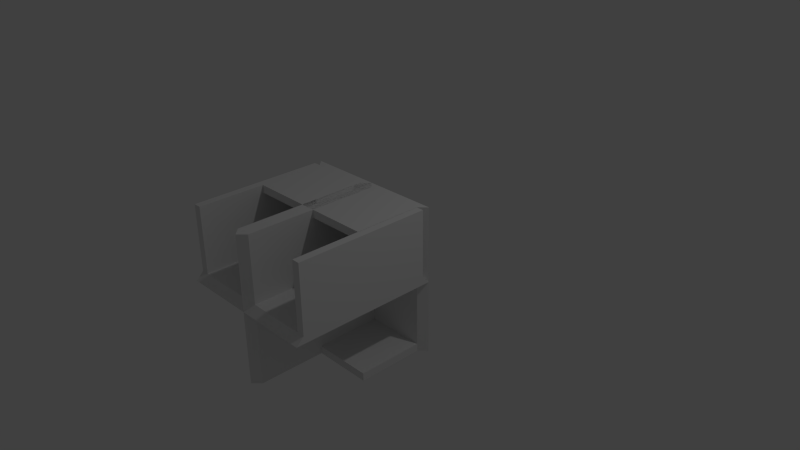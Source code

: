 # Source: pandoras_box2.blend  (saved by Blender 2.69.1; exported with 4.5.12 LTS)
import bpy
from mathutils import Matrix  # noqa: F401  (used for matrix-valued properties, if any)

bpy.ops.wm.read_factory_settings(use_empty=True)
scene = bpy.context.scene
scene.name = 'Scene'

# ---- collections
col_collection_1 = bpy.data.collections.new('Collection 1'); scene.collection.children.link(col_collection_1)

# ---- materials (node trees are filled in below, after node groups)
mat_material = bpy.data.materials.new('Material')
mat_material.alpha_threshold = 0.0
mat_material.use_transparent_shadow = False
mat_material.roughness = 0.5
mat_material.line_color = (0.0, 0.0, 0.0, 1.0)

# ---- material node trees

# ---- world
world_world = bpy.data.worlds.new('World'); scene.world = world_world
world_world.color = (0.05088, 0.05088, 0.05088)
world_world.use_sun_shadow = False
world_world.sun_shadow_jitter_overblur = 0.0
world_world.cycles.sampling_method = 'MANUAL'
world_world.cycles.sample_map_resolution = 256

# ---- cameras
cam_camera = bpy.data.cameras.new('Camera')
cam_camera.clip_end = 100.0
cam_camera.lens = 35.0
cam_camera.sensor_width = 32.0
cam_camera.sensor_height = 18.0
cam_camera.ortho_scale = 7.314
cam_camera.dof.focus_distance = 0.0
cam_camera.dof.aperture_fstop = 128.0

# ---- lights
light_lamp = bpy.data.lights.new('Lamp', 'POINT')
light_lamp.transmission_factor = 0.0
light_lamp.cutoff_distance = 30.0
light_lamp.energy = 100.0
light_lamp.shadow_buffer_clip_start = 1.001
light_lamp.shadow_soft_size = 0.1
light_lamp.shadow_maximum_resolution = 0.006
light_lamp.use_absolute_resolution = True
light_lamp.cycles.use_multiple_importance_sampling = False

# ---- meshes
me_cube_002 = bpy.data.meshes.new('Cube.002')
me_cube_002.from_pydata([(0.9, -1.0, -0.9), (0.9, 1.0, -0.9), (1.0, 1.0, -1.0), (1.0, -1.0, -1.0), (0.9, -1.0, 0.9), (0.9, 1.0, 0.9), (1.0, 1.0, 1.0), (1.0, -1.0, 1.0)], [], [(0, 1, 2, 3), (4, 7, 6, 5), (0, 4, 5, 1), (1, 5, 6, 2), (2, 6, 7, 3), (4, 0, 3, 7)])
_uv = me_cube_002.uv_layers.new(name='UVMap')
_uv.uv.foreach_set('vector', [0.06055, 0.8213, 0.06055, 0.1924, 0.0957, 0.1924, 0.0957, 0.8213, 0.9658, 0.1846, 1.001, 0.1846, 1.001, 0.8154, 0.9658, 0.8154, 0.6904, 0.1006, 0.6904, 0.6611, 0.05957, 0.6611, 0.05957, 0.1006, 0.6553, 0.0332, 0.6553, 0.5986, 0.6221, 0.6289, 0.6221, 0.003906, -0.0009766, 0.003906, 0.6221, 0.003906, 0.6221, 0.6289, -0.0009766, 0.6289, 0.623, 0.03516, 0.623, 0.5938, 0.6553, 0.625, 0.6553, 0.003906])
me_cube_002.materials.append(mat_material)
me_cube_002.use_remesh_preserve_volume = False
me_cube_002.use_remesh_preserve_attributes = False
me_cube_002.use_mirror_vertex_groups = False
me_cube_002.update()
me_cube_001 = bpy.data.meshes.new('Cube.001')
me_cube_001.from_pydata([(-0.9, -1.0, -0.9), (-0.9, 1.0, -0.9), (-1.0, 1.0, -1.0), (0.9, -1.001, -0.9), (0.9, -1.0, -0.9), (0.9, 1.0, -0.9), (1.0, 1.0, -1.0), (-3.576e-07, -1.001, -1.0), (-0.9, -1.0, -0.9), (-0.9, 1.0, -0.9), (0.9, -1.0, -0.9), (0.9, 1.0, -0.9), (0.9, -0.8967, -0.9), (-0.9, 0.8954, -0.9), (-1.0, 0.8954, -1.0), (0.9, 0.9987, -0.9), (-2.98e-07, -1.001, -0.9), (0.9, 0.8954, -0.9), (0.9, -0.8984, -0.9), (0.9, 0.8954, -0.9), (1.0, 0.8954, -1.0), (-0.95, -1.001, -0.95), (-1.0, -1.001, -1.0), (-0.9, 0.8979, -0.9), (-1.0, -0.8967, -1.0), (-0.9, 1.0, 2.066e-07), (0.9, 0.8959, -0.9), (0.9, 1.0, -9.855e-07), (-2.98e-07, 0.9987, -0.9), (-0.9, 0.8954, 2.224e-07), (-0.9, -0.9502, -0.9), (0.9, 0.8954, -9.697e-07), (0.9, -0.8959, -0.9), (0.9, 0.8979, -0.9), (-0.9, 0.9489, -0.9), (-0.9, -0.8967, -0.9), (-2.98e-07, -1.0, -0.9), (-0.95, 1.0, -0.95), (-2.98e-07, 1.0, -0.9), (-0.9, -1.001, -0.9), (-3.576e-07, 1.0, -1.0), (0.9, -0.8991, -0.9), (0.9, 0.9477, -0.9), (-1.0, -0.0006305, -1.0), (0.95, 1.0, -0.95), (0.9, 0.8947, -0.9), (-0.9, 0.9477, -0.9), (-2.98e-07, -1.0, -0.9), (-2.98e-07, 1.0, -0.9), (0.9, 0.9477, -0.9), (0.9, -1.0, -0.9), (0.9, 1.0, -0.9), (-0.9, 1.0, -0.9), (-0.9, -1.0, -0.9), (0.9, 0.8971, -0.9), (0.9, -0.0006305, -0.9), (-1.0, 0.9477, -1.0), (-1.0, -0.949, -1.0), (0.9, -0.8971, -0.9), (0.9, 0.8966, -0.9), (1.0, 0.9477, -1.0), (1.0, -0.0006305, -1.0), (0.9, -1.001, -0.9), (-0.9, 0.8966, -0.9), (-2.98e-07, 0.8954, -0.9), (0.9, -0.8967, -6.991e-07), (-0.95, 0.8966, -0.95), (-0.9, 0.9987, -0.9), (-2.98e-07, 0.8954, -1.0), (-0.9, -0.8967, 4.93e-07), (0.95, 0.8954, -0.95), (-0.9, 0.9987, -0.9), (0.9, 0.8954, -0.9), (-0.9, 0.9477, 2.145e-07), (-0.9, -1.001, -0.9), (5.96e-08, 1.0, -3.894e-07), (0.9, 0.9477, -9.776e-07), (0.9, 0.9987, -0.9), (0.9, -1.001, -0.9), (5.96e-08, 0.8954, -3.736e-07), (0.9, -1.001, -6.833e-07), (-0.9, -1.001, 5.088e-07), (-0.9, -1.001, -0.9), (-0.9, 0.8954, -0.45), (0.9, 0.8954, -0.45), (0.9, 0.9987, -0.9), (0.9, -0.8967, -0.9), (0.9, 1.0, -0.45), (-0.9, 1.0, -0.45), (-0.9, -0.0006305, -0.9), (0.9, -0.949, -0.9), (-2.98e-07, 0.8979, -0.9), (-0.95, 0.9483, -0.95), (0.95, 0.9477, -0.95), (0.9, 0.9477, -0.9), (-3.278e-07, 1.0, -0.95), (-0.9, -0.8991, -0.9), (-2.98e-07, -1.001, -0.9), (-1.192e-07, 0.8954, -0.45), (-2.98e-07, 1.0, -0.9), (-2.98e-07, -1.0, -0.9), (-0.9, 0.9483, -0.9), (1.0, -0.8967, -1.0), (-0.9, 0.9987, -0.9), (-3.278e-07, 0.9477, -1.0), (-2.98e-07, -0.0006305, -1.0), (-0.95, -0.0006305, -0.95), (-2.98e-07, 0.9987, -0.9), (5.96e-08, 0.9477, -3.815e-07), (-0.9, -0.949, -0.9), (0.95, -1.001, -0.95), (1.0, -1.001, -1.0), (0.9, 0.9477, -0.45), (-1.192e-07, 1.0, -0.45), (0.9, -0.949, -0.9), (-0.9, 0.9477, -0.45), (-2.98e-07, -0.0006305, -0.9), (0.412, -0.0006305, -1.0), (0.9, -0.8979, -0.9), (1.0, -0.949, -1.0), (-0.9, -0.8979, -0.9), (-2.98e-07, -0.8967, -0.9), (-0.95, -0.8979, -0.95), (-2.98e-07, -0.8967, -1.0), (0.95, -0.8967, -0.95), (0.9, -0.8967, -0.9), (-0.9, -0.949, 5.009e-07), (5.96e-08, -1.001, -8.723e-08), (0.9, -0.949, -6.912e-07), (5.96e-08, -0.8967, -1.03e-07), (-0.9, -0.8967, -0.45), (0.9, -0.8967, -0.45), (0.9, -1.001, -0.45), (-0.9, -1.001, -0.45), (-2.98e-07, -0.8991, -0.9), (-0.95, -0.9496, -0.95), (0.95, -0.949, -0.95), (0.9, -0.949, -0.9), (-3.278e-07, -1.001, -0.95), (-1.192e-07, -0.8967, -0.45), (-2.98e-07, -1.001, -0.9), (-2.98e-07, 0.9987, -0.9), (-0.9, -0.9496, -0.9), (-3.278e-07, -0.949, -1.0), (5.96e-08, -0.949, -9.513e-08), (0.9, -0.949, -0.45), (-1.192e-07, -1.001, -0.45), (-0.9, -0.949, -0.45)], [(141, 107), (50, 4), (53, 0), (58, 32), (59, 33), (85, 77), (85, 15), (118, 41), (50, 10), (53, 8), (26, 45), (58, 18), (59, 19), (100, 47), (100, 36), (71, 67), (118, 12), (26, 54), (71, 103), (141, 28)], [(92, 34, 1, 37), (93, 60, 6, 44), (94, 42, 5, 51), (95, 44, 6, 40), (124, 136, 119, 102), (132, 80, 127, 146), (98, 84, 31, 79), (99, 52, 9, 48), (144, 127, 80, 128), (101, 63, 13, 46), (12, 114, 136, 124), (140, 97, 82, 74), (104, 60, 20, 68), (90, 145, 132, 62), (86, 131, 145, 90), (131, 65, 128, 145), (108, 76, 27, 75), (129, 144, 128, 65), (69, 126, 144, 129), (139, 129, 65, 131), (112, 87, 27, 76), (113, 88, 25, 75), (126, 81, 127, 144), (115, 83, 29, 73), (55, 12, 124, 102, 61), (56, 92, 37, 2), (14, 66, 92, 56), (66, 23, 34, 92), (42, 93, 44, 5), (19, 70, 93, 42), (70, 20, 60, 93), (49, 94, 51, 11), (17, 72, 94, 49), (72, 19, 42, 94), (37, 95, 40, 2), (1, 38, 95, 37), (38, 5, 44, 95), (114, 3, 110, 136), (122, 135, 30, 96), (24, 57, 135, 122), (122, 96, 89, 106), (83, 98, 79, 29), (13, 64, 98, 83), (64, 17, 84, 98), (51, 99, 48, 11), (5, 38, 99, 51), (38, 1, 52, 99), (143, 123, 102, 119), (142, 109, 35, 120), (52, 101, 46, 9), (1, 34, 101, 52), (34, 23, 63, 101), (57, 22, 21, 135), (147, 126, 69, 130), (146, 127, 81, 133), (138, 7, 111, 110), (136, 110, 111, 119), (135, 21, 39, 30), (56, 104, 68, 14), (2, 40, 104, 56), (40, 6, 60, 104), (7, 143, 119, 111), (68, 20, 61, 117, 105), (66, 106, 89, 23), (24, 122, 106, 43), (22, 57, 143, 7), (57, 24, 123, 143), (30, 142, 120, 96), (39, 74, 142, 30), (73, 108, 75, 25), (29, 79, 108, 73), (79, 31, 76, 108), (74, 82, 109, 142), (16, 140, 74, 39), (3, 78, 140, 16), (78, 62, 97, 140), (121, 139, 131, 86), (35, 130, 139, 121), (130, 69, 129, 139), (137, 78, 3, 114), (16, 138, 110, 3), (84, 112, 76, 31), (17, 49, 112, 84), (49, 11, 87, 112), (87, 113, 75, 27), (11, 48, 113, 87), (48, 9, 88, 113), (39, 21, 138, 16), (21, 22, 7, 138), (125, 137, 114, 12), (88, 115, 73, 25), (9, 46, 115, 88), (46, 13, 83, 115), (86, 90, 137, 125), (33, 91, 116, 55), (91, 23, 89, 116), (90, 62, 78, 137), (145, 128, 80, 132), (62, 132, 146, 97), (97, 146, 133, 82), (133, 81, 126, 147), (82, 133, 147, 109), (109, 147, 130, 35), (55, 61, 20, 70, 19), (24, 43, 105, 123), (14, 68, 105, 43), (14, 43, 106, 66), (134, 116, 89, 96), (41, 55, 116, 134), (123, 105, 117, 61, 102)])
_uv = me_cube_001.uv_layers.new(name='UVMap')
_uv.uv.foreach_set('vector', [0.07373, 0.9219, 0.08984, 0.9219, 0.08984, 0.9404, 0.07373, 0.9404, 0.03857, 0.9214, 0.03857, 0.9395, 0.02441, 0.9395, 0.02441, 0.9214, 1.0, 0.0, 1.0, 0.0, 1.0, 0.0, 1.0, 0.0, 0.01221, 0.6841, 0.01221, 0.3906, 0.02441, 0.375, 0.02441, 0.6841, 0.9424, 0.9219, 0.957, 0.9219, 0.957, 0.9395, 0.9424, 0.9395, 0.9062, 0.2334, 0.9062, 0.373, 0.6279, 0.373, 0.6279, 0.2334, 0.3711, 0.207, 0.08887, 0.207, 0.08887, 0.06836, 0.3711, 0.06836, 1.0, 0.0, 1.0, 0.0, 1.0, 0.0, 1.0, 0.0, 0.8564, 0.6865, 0.8438, 0.6865, 0.8438, 0.4072, 0.8564, 0.4072, 1.0, 0.0, 1.0, 0.0, 1.0, 0.0, 1.0, 0.0, 0.9424, 0.9033, 0.957, 0.9033, 0.957, 0.9219, 0.9424, 0.9219, 1.0, 0.0, 1.0, 0.0, 1.0, 0.0, 1.0, 0.0, 0.3647, 0.4561, 0.05371, 0.4561, 0.05371, 0.4434, 0.3647, 0.4434, 0.9561, 0.9033, 0.9561, 0.7686, 0.9707, 0.7686, 0.9707, 0.9033, 0.9414, 0.9033, 0.9414, 0.7686, 0.9561, 0.7686, 0.9561, 0.9033, 0.9414, 0.7686, 0.9414, 0.6328, 0.9561, 0.6328, 0.9561, 0.7686, 0.1387, 0.686, 0.1387, 0.4072, 0.1514, 0.4072, 0.1514, 0.686, 0.8691, 0.6865, 0.8564, 0.6865, 0.8564, 0.4072, 0.8691, 0.4072, 0.8691, 0.9648, 0.8564, 0.9648, 0.8564, 0.6865, 0.8691, 0.6865, 0.624, 0.207, 0.624, 0.06836, 0.9062, 0.06836, 0.9062, 0.207, 0.03906, 0.7681, 0.02441, 0.7681, 0.02441, 0.6328, 0.03906, 0.6328, 0.3672, 0.2334, 0.6455, 0.2334, 0.6455, 0.373, 0.3672, 0.373, 0.8564, 0.9648, 0.8438, 0.9648, 0.8438, 0.6865, 0.8564, 0.6865, 0.07324, 0.771, 0.05957, 0.771, 0.05957, 0.6318, 0.07324, 0.6318, 0.02441, 0.6846, 0.02441, 0.9658, 0.0127, 0.9658, 0.0, 0.9658, 0.0, 0.6846, 0.05762, 0.9219, 0.07373, 0.9219, 0.07373, 0.9404, 0.05762, 0.9404, 0.05762, 0.9033, 0.07373, 0.9033, 0.07373, 0.9219, 0.05762, 0.9219, 0.07373, 0.9033, 0.08984, 0.9033, 0.08984, 0.9219, 0.07373, 0.9219, 0.03857, 0.9033, 0.03857, 0.9214, 0.02441, 0.9214, 0.02441, 0.9033, 0.05273, 0.9033, 0.05273, 0.9214, 0.03857, 0.9214, 0.03857, 0.9033, 0.05273, 0.9214, 0.05273, 0.9395, 0.03857, 0.9395, 0.03857, 0.9214, 1.0, 0.0, 1.0, 0.0, 1.0, 0.0, 1.0, 0.0, 1.0, 0.0, 1.0, 0.0, 1.0, 0.0, 1.0, 0.0, 1.0, 0.0, 1.0, 0.0, 1.0, 0.0, 1.0, 0.0, 0.01221, 0.9775, 0.01221, 0.6841, 0.02441, 0.6841, 0.02441, 0.9932, 0.0, 0.9619, 0.0, 0.6841, 0.01221, 0.6841, 0.01221, 0.9775, 0.0, 0.6841, 0.0, 0.4062, 0.01221, 0.3906, 0.01221, 0.6841, 0.957, 0.9033, 0.9707, 0.9033, 0.9707, 0.9219, 0.957, 0.9219, 0.9219, 0.9033, 0.9219, 0.9219, 0.9053, 0.9219, 0.9053, 0.9033, 0.9375, 0.9033, 0.9375, 0.9219, 0.9219, 0.9219, 0.9219, 0.9033, 0.04395, 0.418, 0.05566, 0.418, 0.05566, 0.6963, 0.04395, 0.6963, 0.6533, 0.207, 0.3711, 0.207, 0.3711, 0.06836, 0.6533, 0.06836, 0.6533, 0.3457, 0.3711, 0.3457, 0.3711, 0.207, 0.6533, 0.207, 0.3711, 0.3457, 0.08887, 0.3457, 0.08887, 0.207, 0.3711, 0.207, 1.0, 0.0, 1.0, 0.0, 1.0, 0.0, 1.0, 0.0, 1.0, 0.0, 1.0, 0.0, 1.0, 0.0, 1.0, 0.0, 1.0, 0.0, 1.0, 0.0, 1.0, 0.0, 1.0, 0.0, 0.6309, 0.4561, 0.6309, 0.4434, 0.9414, 0.4434, 0.9414, 0.4561, 1.0, 0.0, 1.0, 0.0, 1.0, 0.0, 1.0, 0.0, 1.0, 0.0, 1.0, 0.0, 1.0, 0.0, 1.0, 0.0, 1.0, 0.0, 1.0, 0.0, 1.0, 0.0, 1.0, 0.0, 1.0, 0.0, 1.0, 0.0, 1.0, 0.0, 1.0, 0.0, 0.9375, 0.9219, 0.9375, 0.9404, 0.9219, 0.9404, 0.9219, 0.9219, 0.9219, 0.7715, 0.9219, 0.6318, 0.9355, 0.6318, 0.9355, 0.7715, 0.6279, 0.2334, 0.6279, 0.373, 0.3496, 0.373, 0.3496, 0.2334, 0.9834, 0.6846, 0.9707, 0.6846, 0.9707, 0.375, 0.9834, 0.3906, 0.957, 0.9219, 0.9707, 0.9219, 0.9707, 0.9395, 0.957, 0.9395, 0.9219, 0.9219, 0.9219, 0.9404, 0.9053, 0.9404, 0.9053, 0.9219, 0.6758, 0.4561, 0.3647, 0.4561, 0.3647, 0.4434, 0.6758, 0.4434, 0.6758, 0.4688, 0.3647, 0.4688, 0.3647, 0.4561, 0.6758, 0.4561, 0.3647, 0.4688, 0.05371, 0.4688, 0.05371, 0.4561, 0.3647, 0.4561, 0.6309, 0.4688, 0.6309, 0.4561, 0.9414, 0.4561, 0.9414, 0.4688, 0.6816, 0.9062, 0.373, 0.9062, 0.373, 0.625, 0.5547, 0.625, 0.6816, 0.625, 0.9517, 0.418, 0.9517, 0.6963, 0.9395, 0.6963, 0.9395, 0.418, 0.03125, 0.418, 0.04395, 0.418, 0.04395, 0.6963, 0.03125, 0.6963, 0.3193, 0.4688, 0.3193, 0.4561, 0.6309, 0.4561, 0.6309, 0.4688, 0.3193, 0.4561, 0.3193, 0.4434, 0.6309, 0.4434, 0.6309, 0.4561, 1.0, 0.0, 1.0, 0.0, 1.0, 0.0, 1.0, 0.0, 1.0, 0.0, 1.0, 0.0, 1.0, 0.0, 1.0, 0.0, 0.1387, 0.9648, 0.1387, 0.686, 0.1514, 0.686, 0.1514, 0.9648, 0.126, 0.9648, 0.126, 0.686, 0.1387, 0.686, 0.1387, 0.9648, 0.126, 0.686, 0.126, 0.4072, 0.1387, 0.4072, 0.1387, 0.686, 1.0, 0.0, 1.0, 0.0, 1.0, 0.0, 1.0, 0.0, 1.0, 0.0, 1.0, 0.0, 1.0, 0.0, 1.0, 0.0, 1.0, 0.0, 1.0, 0.0, 1.0, 0.0, 1.0, 0.0, 1.0, 0.0, 1.0, 0.0, 1.0, 0.0, 1.0, 0.0, 0.624, 0.3457, 0.624, 0.207, 0.9062, 0.207, 0.9062, 0.3457, 0.3418, 0.3457, 0.3418, 0.207, 0.624, 0.207, 0.624, 0.3457, 0.3418, 0.207, 0.3418, 0.06836, 0.624, 0.06836, 0.624, 0.207, 1.0, 0.0, 1.0, 0.0, 1.0, 0.0, 1.0, 0.0, 0.9951, 0.6846, 0.9834, 0.6846, 0.9834, 0.3906, 0.9951, 0.4062, 0.05371, 0.7681, 0.03906, 0.7681, 0.03906, 0.6328, 0.05371, 0.6328, 0.05371, 0.9033, 0.03906, 0.9033, 0.03906, 0.7681, 0.05371, 0.7681, 0.03906, 0.9033, 0.02441, 0.9033, 0.02441, 0.7681, 0.03906, 0.7681, 0.08887, 0.2334, 0.3672, 0.2334, 0.3672, 0.373, 0.08887, 0.373, 0.08887, 0.09375, 0.3672, 0.09375, 0.3672, 0.2334, 0.08887, 0.2334, 0.3672, 0.09375, 0.6455, 0.09375, 0.6455, 0.2334, 0.3672, 0.2334, 0.9951, 0.9619, 0.9834, 0.9775, 0.9834, 0.6846, 0.9951, 0.6846, 0.9834, 0.9775, 0.9707, 0.9932, 0.9707, 0.6846, 0.9834, 0.6846, 1.0, 0.0, 1.0, 0.0, 1.0, 0.0, 1.0, 0.0, 0.08691, 0.771, 0.07324, 0.771, 0.07324, 0.6318, 0.08691, 0.6318, 0.08691, 0.9102, 0.07324, 0.9102, 0.07324, 0.771, 0.08691, 0.771, 0.07324, 0.9102, 0.05957, 0.9102, 0.05957, 0.771, 0.07324, 0.771, 1.0, 0.0, 1.0, 0.0, 1.0, 0.0, 1.0, 0.0, 0.7188, 0.9658, 0.439, 0.9658, 0.439, 0.6812, 0.7188, 0.6812, 0.439, 0.9658, 0.1592, 0.9658, 0.1592, 0.6812, 0.439, 0.6812, 1.0, 0.0, 1.0, 0.0, 1.0, 0.0, 1.0, 0.0, 0.9561, 0.7686, 0.9561, 0.6328, 0.9707, 0.6328, 0.9707, 0.7686, 0.9062, 0.09375, 0.9062, 0.2334, 0.6279, 0.2334, 0.6279, 0.09375, 0.6279, 0.09375, 0.6279, 0.2334, 0.3496, 0.2334, 0.3496, 0.09375, 0.9082, 0.7715, 0.9082, 0.6318, 0.9219, 0.6318, 0.9219, 0.7715, 0.9082, 0.9102, 0.9082, 0.7715, 0.9219, 0.7715, 0.9219, 0.9102, 0.9219, 0.9102, 0.9219, 0.7715, 0.9355, 0.7715, 0.9355, 0.9102, 0.9707, 0.6841, 0.9951, 0.6841, 0.9951, 0.9658, 0.9829, 0.9658, 0.9707, 0.9658, 0.6621, 0.917, 0.3701, 0.917, 0.3701, 0.6338, 0.6621, 0.6338, 0.2168, 0.9346, 0.2168, 0.624, 0.5, 0.624, 0.5, 0.9346, 0.9639, 0.418, 0.9639, 0.6963, 0.9517, 0.6963, 0.9517, 0.418, 0.5566, 0.9658, 0.5566, 0.6816, 0.8359, 0.6816, 0.8359, 0.9658, 0.2764, 0.9658, 0.2764, 0.6816, 0.5566, 0.6816, 0.5566, 0.9658, 0.2646, 0.8516, 0.2646, 0.5625, 0.3848, 0.5625, 0.5596, 0.5625, 0.5596, 0.8516])
me_cube_001.materials.append(mat_material)
me_cube_001.use_remesh_preserve_volume = False
me_cube_001.use_remesh_preserve_attributes = False
me_cube_001.use_mirror_vertex_groups = False
me_cube_001.update()
me_cube = bpy.data.meshes.new('Cube')
me_cube.from_pydata([(-0.9, 1.0, -0.9), (-0.9, -1.0, -0.9), (-1.0, -1.0, -1.0), (-1.0, 1.0, -1.0), (-0.9, 1.0, 0.9), (-0.9, -1.0, 0.9), (-1.0, -1.0, 1.0), (-1.0, 1.0, 1.0)], [], [(0, 1, 2, 3), (4, 7, 6, 5), (0, 4, 5, 1), (1, 5, 6, 2), (2, 6, 7, 3), (4, 0, 3, 7)])
_uv = me_cube.uv_layers.new(name='UVMap')
_uv.uv.foreach_set('vector', [0.06055, 0.8213, 0.06055, 0.1924, 0.0957, 0.1924, 0.0957, 0.8213, 0.9658, 0.1846, 1.001, 0.1846, 1.001, 0.8154, 0.9658, 0.8154, 0.6904, 0.1006, 0.6904, 0.6611, 0.05957, 0.6611, 0.05957, 0.1006, 0.6553, 0.0332, 0.6553, 0.5986, 0.6221, 0.6289, 0.6221, 0.003906, -0.0009766, 0.003906, 0.6221, 0.003906, 0.6221, 0.6289, -0.0009766, 0.6289, 0.623, 0.03516, 0.623, 0.5938, 0.6553, 0.625, 0.6553, 0.003906])
me_cube.materials.append(mat_material)
me_cube.use_remesh_preserve_volume = False
me_cube.use_remesh_preserve_attributes = False
me_cube.use_mirror_vertex_groups = False
me_cube.update()
me_cube_004 = bpy.data.meshes.new('Cube.004')
me_cube_004.from_pydata([(-0.9, 1.0, 0.9), (-0.9, -1.0, 0.9), (-1.0, -1.0, 1.0), (0.9, 1.001, 0.9), (0.9, 1.0, 0.9), (0.9, -1.0, 0.9), (1.0, -1.0, 1.0), (-4.768e-07, 1.001, 1.0), (-0.9, 1.0, 0.9), (-0.9, -1.0, 0.9), (0.9, 1.0, 0.9), (0.9, -1.0, 0.9), (0.9, 0.8967, 0.9), (-0.9, -0.8954, 0.9), (-1.0, -0.8954, 1.0), (0.9, -0.9987, 0.9), (-4.172e-07, 1.001, 0.9), (0.9, -0.8954, 0.9), (0.9, 0.8984, 0.9), (0.9, -0.8954, 0.9), (1.0, -0.8954, 1.0), (-0.95, 1.001, 0.95), (-1.0, 1.001, 1.0), (-0.9, -0.8979, 0.9), (-1.0, 0.8967, 1.0), (-0.9, -1.0, -3.576e-07), (0.9, -0.8959, 0.9), (0.9, -1.0, 8.345e-07), (-4.172e-07, -0.9987, 0.9), (-0.9, -0.8954, -3.576e-07), (-0.9, 0.9502, 0.9), (0.9, -0.8954, 8.345e-07), (0.9, 0.8959, 0.9), (0.9, -0.8979, 0.9), (-0.9, -0.9489, 0.9), (-0.9, 0.8967, 0.9), (-4.172e-07, 1.0, 0.9), (-0.95, -1.0, 0.95), (-4.172e-07, -1.0, 0.9), (-0.9, 1.001, 0.9), (-4.768e-07, -1.0, 1.0), (0.9, 0.8991, 0.9), (0.9, -0.9477, 0.9), (-1.0, 0.0006302, 1.0), (0.95, -1.0, 0.95), (0.9, -0.8947, 0.9), (-0.9, -0.9477, 0.9), (-4.172e-07, 1.0, 0.9), (-4.172e-07, -1.0, 0.9), (0.9, -0.9477, 0.9), (0.9, 1.0, 0.9), (0.9, -1.0, 0.9), (-0.9, -1.0, 0.9), (-0.9, 1.0, 0.9), (0.9, -0.8971, 0.9), (0.9, 0.0006302, 0.9), (-1.0, -0.9477, 1.0), (-1.0, 0.949, 1.0), (0.9, 0.8971, 0.9), (0.9, -0.8966, 0.9), (1.0, -0.9477, 1.0), (1.0, 0.0006302, 1.0), (0.9, 1.001, 0.9), (-0.9, -0.8966, 0.9), (-4.172e-07, -0.8954, 0.9), (0.9, 0.8967, 8.345e-07), (-0.95, -0.8966, 0.95), (-0.9, -0.9987, 0.9), (-4.172e-07, -0.8954, 1.0), (-0.9, 0.8967, -3.576e-07), (0.95, -0.8954, 0.95), (-0.9, -0.9987, 0.9), (0.9, -0.8954, 0.9), (-0.9, -0.9477, -3.576e-07), (-0.9, 1.001, 0.9), (-5.96e-08, -1.0, 2.384e-07), (0.9, -0.9477, 8.345e-07), (0.9, -0.9987, 0.9), (0.9, 1.001, 0.9), (-5.96e-08, -0.8954, 2.384e-07), (0.9, 1.001, 8.345e-07), (-0.9, 1.001, -3.576e-07), (-0.9, 1.001, 0.9), (-0.9, -0.8954, 0.45), (0.9, -0.8954, 0.45), (0.9, -0.9987, 0.9), (0.9, 0.8967, 0.9), (0.9, -1.0, 0.45), (-0.9, -1.0, 0.45), (-0.9, 0.0006302, 0.9), (0.9, 0.949, 0.9), (-4.172e-07, -0.8979, 0.9), (-0.95, -0.9483, 0.95), (0.95, -0.9477, 0.95), (0.9, -0.9477, 0.9), (-4.47e-07, -1.0, 0.95), (-0.9, 0.8991, 0.9), (-4.172e-07, 1.001, 0.9), (-2.384e-07, -0.8954, 0.45), (-4.172e-07, -1.0, 0.9), (-4.172e-07, 1.0, 0.9), (-0.9, -0.9483, 0.9), (1.0, 0.8967, 1.0), (-0.9, -0.9987, 0.9), (-4.47e-07, -0.9477, 1.0), (-4.172e-07, 0.0006302, 1.0), (-0.95, 0.0006302, 0.95), (-4.172e-07, -0.9987, 0.9), (-5.96e-08, -0.9477, 2.384e-07), (-0.9, 0.949, 0.9), (0.95, 1.001, 0.95), (1.0, 1.001, 1.0), (0.9, -0.9477, 0.45), (-2.384e-07, -1.0, 0.45), (0.9, 0.949, 0.9), (-0.9, -0.9477, 0.45), (-4.172e-07, 0.0006302, 0.9), (0.412, 0.0006302, 1.0), (0.9, 0.8979, 0.9), (1.0, 0.949, 1.0), (-0.9, 0.8979, 0.9), (-4.172e-07, 0.8967, 0.9), (-0.95, 0.8979, 0.95), (-4.172e-07, 0.8967, 1.0), (0.95, 0.8967, 0.95), (0.9, 0.8967, 0.9), (-0.9, 0.949, -3.576e-07), (-5.96e-08, 1.001, 2.384e-07), (0.9, 0.949, 8.345e-07), (-5.96e-08, 0.8967, 2.384e-07), (-0.9, 0.8967, 0.45), (0.9, 0.8967, 0.45), (0.9, 1.001, 0.45), (-0.9, 1.001, 0.45), (-4.172e-07, 0.8991, 0.9), (-0.95, 0.9496, 0.95), (0.95, 0.949, 0.95), (0.9, 0.949, 0.9), (-4.47e-07, 1.001, 0.95), (-2.384e-07, 0.8967, 0.45), (-4.172e-07, 1.001, 0.9), (-4.172e-07, -0.9987, 0.9), (-0.9, 0.9496, 0.9), (-4.47e-07, 0.949, 1.0), (-5.96e-08, 0.949, 2.384e-07), (0.9, 0.949, 0.45), (-2.384e-07, 1.001, 0.45), (-0.9, 0.949, 0.45)], [(141, 107), (50, 4), (53, 0), (58, 32), (59, 33), (85, 77), (85, 15), (118, 41), (50, 10), (53, 8), (26, 45), (58, 18), (59, 19), (100, 47), (100, 36), (71, 67), (118, 12), (26, 54), (71, 103), (141, 28)], [(92, 34, 1, 37), (93, 60, 6, 44), (94, 42, 5, 51), (95, 44, 6, 40), (124, 136, 119, 102), (132, 80, 127, 146), (98, 84, 31, 79), (99, 52, 9, 48), (144, 127, 80, 128), (101, 63, 13, 46), (12, 114, 136, 124), (140, 97, 82, 74), (104, 60, 20, 68), (90, 145, 132, 62), (86, 131, 145, 90), (131, 65, 128, 145), (108, 76, 27, 75), (129, 144, 128, 65), (69, 126, 144, 129), (139, 129, 65, 131), (112, 87, 27, 76), (113, 88, 25, 75), (126, 81, 127, 144), (115, 83, 29, 73), (55, 12, 124, 102, 61), (56, 92, 37, 2), (14, 66, 92, 56), (66, 23, 34, 92), (42, 93, 44, 5), (19, 70, 93, 42), (70, 20, 60, 93), (49, 94, 51, 11), (17, 72, 94, 49), (72, 19, 42, 94), (37, 95, 40, 2), (1, 38, 95, 37), (38, 5, 44, 95), (114, 3, 110, 136), (122, 135, 30, 96), (24, 57, 135, 122), (122, 96, 89, 106), (83, 98, 79, 29), (13, 64, 98, 83), (64, 17, 84, 98), (51, 99, 48, 11), (5, 38, 99, 51), (38, 1, 52, 99), (143, 123, 102, 119), (142, 109, 35, 120), (52, 101, 46, 9), (1, 34, 101, 52), (34, 23, 63, 101), (57, 22, 21, 135), (147, 126, 69, 130), (146, 127, 81, 133), (138, 7, 111, 110), (136, 110, 111, 119), (135, 21, 39, 30), (56, 104, 68, 14), (2, 40, 104, 56), (40, 6, 60, 104), (7, 143, 119, 111), (68, 20, 61, 117, 105), (66, 106, 89, 23), (24, 122, 106, 43), (22, 57, 143, 7), (57, 24, 123, 143), (30, 142, 120, 96), (39, 74, 142, 30), (73, 108, 75, 25), (29, 79, 108, 73), (79, 31, 76, 108), (74, 82, 109, 142), (16, 140, 74, 39), (3, 78, 140, 16), (78, 62, 97, 140), (121, 139, 131, 86), (35, 130, 139, 121), (130, 69, 129, 139), (137, 78, 3, 114), (16, 138, 110, 3), (84, 112, 76, 31), (17, 49, 112, 84), (49, 11, 87, 112), (87, 113, 75, 27), (11, 48, 113, 87), (48, 9, 88, 113), (39, 21, 138, 16), (21, 22, 7, 138), (125, 137, 114, 12), (88, 115, 73, 25), (9, 46, 115, 88), (46, 13, 83, 115), (86, 90, 137, 125), (33, 91, 116, 55), (91, 23, 89, 116), (90, 62, 78, 137), (145, 128, 80, 132), (62, 132, 146, 97), (97, 146, 133, 82), (133, 81, 126, 147), (82, 133, 147, 109), (109, 147, 130, 35), (55, 61, 20, 70, 19), (24, 43, 105, 123), (14, 68, 105, 43), (14, 43, 106, 66), (134, 116, 89, 96), (41, 55, 116, 134), (123, 105, 117, 61, 102)])
_uv = me_cube_004.uv_layers.new(name='UVMap')
_uv.uv.foreach_set('vector', [0.07373, 0.9219, 0.08984, 0.9219, 0.08984, 0.9404, 0.07373, 0.9404, 0.03857, 0.9214, 0.03857, 0.9395, 0.02441, 0.9395, 0.02441, 0.9214, 1.0, 0.0, 1.0, 0.0, 1.0, 0.0, 1.0, 0.0, 0.01221, 0.6841, 0.01221, 0.3906, 0.02441, 0.375, 0.02441, 0.6841, 0.9424, 0.9219, 0.957, 0.9219, 0.957, 0.9395, 0.9424, 0.9395, 0.9062, 0.2334, 0.9062, 0.373, 0.6279, 0.373, 0.6279, 0.2334, 0.3711, 0.207, 0.08887, 0.207, 0.08887, 0.06836, 0.3711, 0.06836, 1.0, 0.0, 1.0, 0.0, 1.0, 0.0, 1.0, 0.0, 0.8564, 0.6865, 0.8438, 0.6865, 0.8438, 0.4072, 0.8564, 0.4072, 1.0, 0.0, 1.0, 0.0, 1.0, 0.0, 1.0, 0.0, 0.9424, 0.9033, 0.957, 0.9033, 0.957, 0.9219, 0.9424, 0.9219, 1.0, 0.0, 1.0, 0.0, 1.0, 0.0, 1.0, 0.0, 0.3647, 0.4561, 0.05371, 0.4561, 0.05371, 0.4434, 0.3647, 0.4434, 0.9561, 0.9033, 0.9561, 0.7686, 0.9707, 0.7686, 0.9707, 0.9033, 0.9414, 0.9033, 0.9414, 0.7686, 0.9561, 0.7686, 0.9561, 0.9033, 0.9414, 0.7686, 0.9414, 0.6328, 0.9561, 0.6328, 0.9561, 0.7686, 0.1387, 0.686, 0.1387, 0.4072, 0.1514, 0.4072, 0.1514, 0.686, 0.8691, 0.6865, 0.8564, 0.6865, 0.8564, 0.4072, 0.8691, 0.4072, 0.8691, 0.9648, 0.8564, 0.9648, 0.8564, 0.6865, 0.8691, 0.6865, 0.624, 0.207, 0.624, 0.06836, 0.9062, 0.06836, 0.9062, 0.207, 0.03906, 0.7681, 0.02441, 0.7681, 0.02441, 0.6328, 0.03906, 0.6328, 0.3672, 0.2334, 0.6455, 0.2334, 0.6455, 0.373, 0.3672, 0.373, 0.8564, 0.9648, 0.8438, 0.9648, 0.8438, 0.6865, 0.8564, 0.6865, 0.07324, 0.771, 0.05957, 0.771, 0.05957, 0.6318, 0.07324, 0.6318, 0.02441, 0.6846, 0.02441, 0.9658, 0.0127, 0.9658, 0.0, 0.9658, 0.0, 0.6846, 0.05762, 0.9219, 0.07373, 0.9219, 0.07373, 0.9404, 0.05762, 0.9404, 0.05762, 0.9033, 0.07373, 0.9033, 0.07373, 0.9219, 0.05762, 0.9219, 0.07373, 0.9033, 0.08984, 0.9033, 0.08984, 0.9219, 0.07373, 0.9219, 0.03857, 0.9033, 0.03857, 0.9214, 0.02441, 0.9214, 0.02441, 0.9033, 0.05273, 0.9033, 0.05273, 0.9214, 0.03857, 0.9214, 0.03857, 0.9033, 0.05273, 0.9214, 0.05273, 0.9395, 0.03857, 0.9395, 0.03857, 0.9214, 1.0, 0.0, 1.0, 0.0, 1.0, 0.0, 1.0, 0.0, 1.0, 0.0, 1.0, 0.0, 1.0, 0.0, 1.0, 0.0, 1.0, 0.0, 1.0, 0.0, 1.0, 0.0, 1.0, 0.0, 0.01221, 0.9775, 0.01221, 0.6841, 0.02441, 0.6841, 0.02441, 0.9932, 0.0, 0.9619, 0.0, 0.6841, 0.01221, 0.6841, 0.01221, 0.9775, 0.0, 0.6841, 0.0, 0.4062, 0.01221, 0.3906, 0.01221, 0.6841, 0.957, 0.9033, 0.9707, 0.9033, 0.9707, 0.9219, 0.957, 0.9219, 0.9219, 0.9033, 0.9219, 0.9219, 0.9053, 0.9219, 0.9053, 0.9033, 0.9375, 0.9033, 0.9375, 0.9219, 0.9219, 0.9219, 0.9219, 0.9033, 0.04395, 0.418, 0.05566, 0.418, 0.05566, 0.6963, 0.04395, 0.6963, 0.6533, 0.207, 0.3711, 0.207, 0.3711, 0.06836, 0.6533, 0.06836, 0.6533, 0.3457, 0.3711, 0.3457, 0.3711, 0.207, 0.6533, 0.207, 0.3711, 0.3457, 0.08887, 0.3457, 0.08887, 0.207, 0.3711, 0.207, 1.0, 0.0, 1.0, 0.0, 1.0, 0.0, 1.0, 0.0, 1.0, 0.0, 1.0, 0.0, 1.0, 0.0, 1.0, 0.0, 1.0, 0.0, 1.0, 0.0, 1.0, 0.0, 1.0, 0.0, 0.6309, 0.4561, 0.6309, 0.4434, 0.9414, 0.4434, 0.9414, 0.4561, 1.0, 0.0, 1.0, 0.0, 1.0, 0.0, 1.0, 0.0, 1.0, 0.0, 1.0, 0.0, 1.0, 0.0, 1.0, 0.0, 1.0, 0.0, 1.0, 0.0, 1.0, 0.0, 1.0, 0.0, 1.0, 0.0, 1.0, 0.0, 1.0, 0.0, 1.0, 0.0, 0.9375, 0.9219, 0.9375, 0.9404, 0.9219, 0.9404, 0.9219, 0.9219, 0.9219, 0.7715, 0.9219, 0.6318, 0.9355, 0.6318, 0.9355, 0.7715, 0.6279, 0.2334, 0.6279, 0.373, 0.3496, 0.373, 0.3496, 0.2334, 0.9834, 0.6846, 0.9707, 0.6846, 0.9707, 0.375, 0.9834, 0.3906, 0.957, 0.9219, 0.9707, 0.9219, 0.9707, 0.9395, 0.957, 0.9395, 0.9219, 0.9219, 0.9219, 0.9404, 0.9053, 0.9404, 0.9053, 0.9219, 0.6758, 0.4561, 0.3647, 0.4561, 0.3647, 0.4434, 0.6758, 0.4434, 0.6758, 0.4688, 0.3647, 0.4688, 0.3647, 0.4561, 0.6758, 0.4561, 0.3647, 0.4688, 0.05371, 0.4688, 0.05371, 0.4561, 0.3647, 0.4561, 0.6309, 0.4688, 0.6309, 0.4561, 0.9414, 0.4561, 0.9414, 0.4688, 0.6816, 0.9062, 0.373, 0.9062, 0.373, 0.625, 0.5547, 0.625, 0.6816, 0.625, 0.9517, 0.418, 0.9517, 0.6963, 0.9395, 0.6963, 0.9395, 0.418, 0.03125, 0.418, 0.04395, 0.418, 0.04395, 0.6963, 0.03125, 0.6963, 0.3193, 0.4688, 0.3193, 0.4561, 0.6309, 0.4561, 0.6309, 0.4688, 0.3193, 0.4561, 0.3193, 0.4434, 0.6309, 0.4434, 0.6309, 0.4561, 1.0, 0.0, 1.0, 0.0, 1.0, 0.0, 1.0, 0.0, 1.0, 0.0, 1.0, 0.0, 1.0, 0.0, 1.0, 0.0, 0.1387, 0.9648, 0.1387, 0.686, 0.1514, 0.686, 0.1514, 0.9648, 0.126, 0.9648, 0.126, 0.686, 0.1387, 0.686, 0.1387, 0.9648, 0.126, 0.686, 0.126, 0.4072, 0.1387, 0.4072, 0.1387, 0.686, 1.0, 0.0, 1.0, 0.0, 1.0, 0.0, 1.0, 0.0, 1.0, 0.0, 1.0, 0.0, 1.0, 0.0, 1.0, 0.0, 1.0, 0.0, 1.0, 0.0, 1.0, 0.0, 1.0, 0.0, 1.0, 0.0, 1.0, 0.0, 1.0, 0.0, 1.0, 0.0, 0.624, 0.3457, 0.624, 0.207, 0.9062, 0.207, 0.9062, 0.3457, 0.3418, 0.3457, 0.3418, 0.207, 0.624, 0.207, 0.624, 0.3457, 0.3418, 0.207, 0.3418, 0.06836, 0.624, 0.06836, 0.624, 0.207, 1.0, 0.0, 1.0, 0.0, 1.0, 0.0, 1.0, 0.0, 0.9951, 0.6846, 0.9834, 0.6846, 0.9834, 0.3906, 0.9951, 0.4062, 0.05371, 0.7681, 0.03906, 0.7681, 0.03906, 0.6328, 0.05371, 0.6328, 0.05371, 0.9033, 0.03906, 0.9033, 0.03906, 0.7681, 0.05371, 0.7681, 0.03906, 0.9033, 0.02441, 0.9033, 0.02441, 0.7681, 0.03906, 0.7681, 0.08887, 0.2334, 0.3672, 0.2334, 0.3672, 0.373, 0.08887, 0.373, 0.08887, 0.09375, 0.3672, 0.09375, 0.3672, 0.2334, 0.08887, 0.2334, 0.3672, 0.09375, 0.6455, 0.09375, 0.6455, 0.2334, 0.3672, 0.2334, 0.9951, 0.9619, 0.9834, 0.9775, 0.9834, 0.6846, 0.9951, 0.6846, 0.9834, 0.9775, 0.9707, 0.9932, 0.9707, 0.6846, 0.9834, 0.6846, 1.0, 0.0, 1.0, 0.0, 1.0, 0.0, 1.0, 0.0, 0.08691, 0.771, 0.07324, 0.771, 0.07324, 0.6318, 0.08691, 0.6318, 0.08691, 0.9102, 0.07324, 0.9102, 0.07324, 0.771, 0.08691, 0.771, 0.07324, 0.9102, 0.05957, 0.9102, 0.05957, 0.771, 0.07324, 0.771, 1.0, 0.0, 1.0, 0.0, 1.0, 0.0, 1.0, 0.0, 0.7188, 0.9658, 0.439, 0.9658, 0.439, 0.6812, 0.7188, 0.6812, 0.439, 0.9658, 0.1592, 0.9658, 0.1592, 0.6812, 0.439, 0.6812, 1.0, 0.0, 1.0, 0.0, 1.0, 0.0, 1.0, 0.0, 0.9561, 0.7686, 0.9561, 0.6328, 0.9707, 0.6328, 0.9707, 0.7686, 0.9062, 0.09375, 0.9062, 0.2334, 0.6279, 0.2334, 0.6279, 0.09375, 0.6279, 0.09375, 0.6279, 0.2334, 0.3496, 0.2334, 0.3496, 0.09375, 0.9082, 0.7715, 0.9082, 0.6318, 0.9219, 0.6318, 0.9219, 0.7715, 0.9082, 0.9102, 0.9082, 0.7715, 0.9219, 0.7715, 0.9219, 0.9102, 0.9219, 0.9102, 0.9219, 0.7715, 0.9355, 0.7715, 0.9355, 0.9102, 0.9707, 0.6841, 0.9951, 0.6841, 0.9951, 0.9658, 0.9829, 0.9658, 0.9707, 0.9658, 0.6621, 0.917, 0.3701, 0.917, 0.3701, 0.6338, 0.6621, 0.6338, 0.2168, 0.9346, 0.2168, 0.624, 0.5, 0.624, 0.5, 0.9346, 0.9639, 0.418, 0.9639, 0.6963, 0.9517, 0.6963, 0.9517, 0.418, 0.5566, 0.9658, 0.5566, 0.6816, 0.8359, 0.6816, 0.8359, 0.9658, 0.2764, 0.9658, 0.2764, 0.6816, 0.5566, 0.6816, 0.5566, 0.9658, 0.2646, 0.8516, 0.2646, 0.5625, 0.3848, 0.5625, 0.5596, 0.5625, 0.5596, 0.8516])
me_cube_004.materials.append(mat_material)
me_cube_004.use_remesh_preserve_volume = False
me_cube_004.use_remesh_preserve_attributes = False
me_cube_004.use_mirror_vertex_groups = False
me_cube_004.update()
arm_armature_001 = bpy.data.armatures.new('Armature.001')  # bones are not reproduced

# ---- objects
ob_pandora_bones = bpy.data.objects.new('Pandora_Bones', arm_armature_001)
ob_cube_003 = bpy.data.objects.new('Cube.003', me_cube_002)
ob_cube_002 = bpy.data.objects.new('Cube.002', me_cube_001)
ob_cube = bpy.data.objects.new('Cube', me_cube)
ob_cube_001 = bpy.data.objects.new('Cube.001', me_cube_004)
ob_lamp = bpy.data.objects.new('Lamp', light_lamp)
ob_camera = bpy.data.objects.new('Camera', cam_camera)

# ---- transforms, parenting, visibility, modifiers, constraints
ob_pandora_bones.location = (0.0, 0.0, 0.0)
ob_pandora_bones.lineart.crease_threshold = 0.0
ob_cube_003.parent = ob_pandora_bones
ob_cube_003.matrix_parent_inverse = Matrix(((1.0, -2.384e-07, 4.548e-14, -1.0), (-7.105e-14, 4.371e-08, 1.0, -1.0), (-2.384e-07, -1.0, 4.371e-08, 5.643e-07), (0.0, 0.0, 0.0, 1.0)))
ob_cube_003.location = (0.0, 0.0, 0.0)
ob_cube_003.lock_rotations_4d = False
ob_cube_003.empty_display_type = 'ARROWS'
ob_cube_003.lineart.crease_threshold = 0.0
ob_cube_002.parent = ob_pandora_bones
ob_cube_002.matrix_parent_inverse = Matrix(((1.0, 4.441e-16, 1.941e-23, 0.0), (-6.706e-23, 1.947e-07, -1.0, -1.0), (-4.441e-16, 1.0, 1.947e-07, 0.0), (0.0, 0.0, 0.0, 1.0)))
ob_cube_002.location = (0.0, 0.0, 0.0)
ob_cube_002.lock_rotations_4d = False
ob_cube_002.empty_display_type = 'ARROWS'
ob_cube_002.lineart.crease_threshold = 0.0
ob_cube.parent = ob_pandora_bones
ob_cube.matrix_parent_inverse = Matrix(((1.0, -2.384e-07, 0.0, 1.0), (5.684e-14, 4.371e-08, 1.0, -1.0), (-2.384e-07, -1.0, 4.371e-08, 8.742e-08), (0.0, 0.0, 0.0, 1.0)))
ob_cube.location = (0.0, 0.0, 0.0)
ob_cube.lock_rotations_4d = False
ob_cube.empty_display_type = 'ARROWS'
ob_cube.lineart.crease_threshold = 0.0
ob_cube_001.parent = ob_pandora_bones
ob_cube_001.matrix_parent_inverse = Matrix(((-8.742e-08, 1.0, 1.947e-07, -6.517e-07), (1.0, 8.742e-08, 0.0, -1.0), (-2.084e-14, 1.947e-07, -1.0, 1.0), (0.0, 0.0, 0.0, 1.0)))
ob_cube_001.location = (0.0, 0.0, 0.0)
ob_cube_001.lock_rotations_4d = False
ob_cube_001.empty_display_type = 'ARROWS'
ob_cube_001.lineart.crease_threshold = 0.0
ob_lamp.location = (4.076, 1.005, 5.904)
ob_lamp.rotation_euler = (0.6503, 0.05522, 1.866)
ob_lamp.lock_rotations_4d = False
ob_lamp.empty_display_type = 'ARROWS'
ob_lamp.color = (0.0, 0.0, 0.0, 0.0)
ob_lamp.lineart.crease_threshold = 0.0
ob_camera.location = (7.481, -6.508, 5.344)
ob_camera.rotation_euler = (1.109, 0.01082, 0.8149)
ob_camera.lock_rotations_4d = False
ob_camera.empty_display_type = 'ARROWS'
ob_camera.color = (0.0, 0.0, 0.0, 0.0)
ob_camera.display_type = 'WIRE'
ob_camera.lineart.crease_threshold = 0.0

# ---- collection membership
col_collection_1.objects.link(ob_pandora_bones)
col_collection_1.objects.link(ob_cube_003)
col_collection_1.objects.link(ob_cube_002)
col_collection_1.objects.link(ob_cube)
col_collection_1.objects.link(ob_cube_001)
col_collection_1.objects.link(ob_lamp)
col_collection_1.objects.link(ob_camera)

# ---- scene / render settings (as saved in the file)
scene.camera = ob_camera
scene.frame_start = 1; scene.frame_end = 250; scene.frame_set(190)
scene.render.engine = 'BLENDER_EEVEE_NEXT'
scene.render.image_settings.compression = 90
scene.render.resolution_percentage = 50
scene.render.dither_intensity = 0.0
scene.cycles.use_denoising = False
scene.cycles.samples = 10
scene.cycles.sampling_pattern = 'TABULATED_SOBOL'
scene.cycles.light_sampling_threshold = 0.0
scene.cycles.use_adaptive_sampling = False
scene.cycles.use_light_tree = False
scene.cycles.blur_glossy = 0.0
scene.cycles.volume_bounces = 1
scene.cycles.pixel_filter_type = 'GAUSSIAN'
scene.cycles.sample_clamp_indirect = 0.0
scene.view_settings.view_transform = 'Standard'
bpy.context.view_layer.update()

